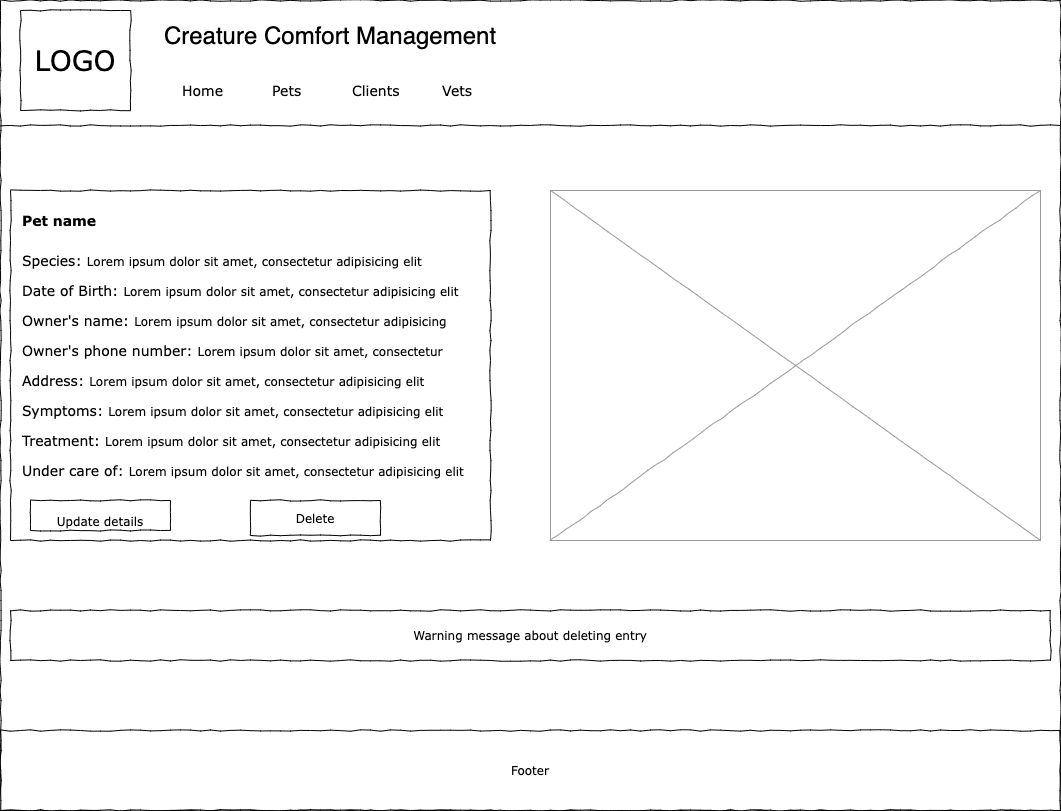

The diagram above was exported from draw.io. Its source (the exported page's mxGraphModel, read from the mxfile embedded in the PNG):
<mxGraphModel dx="1186" dy="646" grid="1" gridSize="10" guides="1" tooltips="1" connect="1" arrows="1" fold="1" page="1" pageScale="1" pageWidth="1100" pageHeight="850" background="#ffffff" math="0" shadow="0">
  <root>
    <mxCell id="0" />
    <mxCell id="1" parent="0" />
    <mxCell id="677b7b8949515195-1" value="" style="whiteSpace=wrap;html=1;rounded=0;shadow=0;labelBackgroundColor=none;strokeColor=#000000;strokeWidth=1;fillColor=none;fontFamily=Verdana;fontSize=12;fontColor=#000000;align=center;comic=1;" parent="1" vertex="1">
      <mxGeometry x="20" y="20" width="1060" height="810" as="geometry" />
    </mxCell>
    <mxCell id="677b7b8949515195-2" value="LOGO" style="whiteSpace=wrap;html=1;rounded=0;shadow=0;labelBackgroundColor=none;strokeWidth=1;fontFamily=Verdana;fontSize=28;align=center;comic=1;" parent="1" vertex="1">
      <mxGeometry x="40" y="30" width="110" height="100" as="geometry" />
    </mxCell>
    <mxCell id="677b7b8949515195-4" value="Home" style="text;html=1;points=[];align=left;verticalAlign=top;spacingTop=-4;fontSize=14;fontFamily=Verdana" parent="1" vertex="1">
      <mxGeometry x="200" y="100" width="60" height="20" as="geometry" />
    </mxCell>
    <mxCell id="677b7b8949515195-5" value="Pets" style="text;html=1;points=[];align=left;verticalAlign=top;spacingTop=-4;fontSize=14;fontFamily=Verdana" parent="1" vertex="1">
      <mxGeometry x="290" y="100" width="60" height="20" as="geometry" />
    </mxCell>
    <mxCell id="677b7b8949515195-6" value="Clients" style="text;html=1;points=[];align=left;verticalAlign=top;spacingTop=-4;fontSize=14;fontFamily=Verdana" parent="1" vertex="1">
      <mxGeometry x="370" y="100" width="60" height="20" as="geometry" />
    </mxCell>
    <mxCell id="677b7b8949515195-7" value="Vets" style="text;html=1;points=[];align=left;verticalAlign=top;spacingTop=-4;fontSize=14;fontFamily=Verdana" parent="1" vertex="1">
      <mxGeometry x="460" y="100" width="60" height="20" as="geometry" />
    </mxCell>
    <mxCell id="677b7b8949515195-8" value="" style="whiteSpace=wrap;html=1;rounded=0;shadow=0;labelBackgroundColor=none;strokeWidth=1;fillColor=none;fontFamily=Verdana;fontSize=12;align=center;comic=1;" parent="1" vertex="1">
      <mxGeometry x="30" y="210" width="480" height="350" as="geometry" />
    </mxCell>
    <mxCell id="677b7b8949515195-9" value="" style="line;strokeWidth=1;html=1;rounded=0;shadow=0;labelBackgroundColor=none;fillColor=none;fontFamily=Verdana;fontSize=14;fontColor=#000000;align=center;comic=1;" parent="1" vertex="1">
      <mxGeometry x="20" y="140" width="1060" height="10" as="geometry" />
    </mxCell>
    <mxCell id="677b7b8949515195-10" value="Warning message about deleting entry" style="whiteSpace=wrap;html=1;rounded=0;shadow=0;labelBackgroundColor=none;strokeWidth=1;fillColor=none;fontFamily=Verdana;fontSize=12;align=center;comic=1;" parent="1" vertex="1">
      <mxGeometry x="30" y="630" width="1040" height="50" as="geometry" />
    </mxCell>
    <mxCell id="677b7b8949515195-15" value="&lt;div style=&quot;text-align: justify&quot;&gt;Update details&lt;/div&gt;" style="whiteSpace=wrap;html=1;rounded=0;shadow=0;labelBackgroundColor=none;strokeWidth=1;fillColor=none;fontFamily=Verdana;fontSize=12;align=center;verticalAlign=top;spacing=10;comic=1;" parent="1" vertex="1">
      <mxGeometry x="50" y="520" width="140" height="30" as="geometry" />
    </mxCell>
    <mxCell id="677b7b8949515195-16" value="" style="verticalLabelPosition=bottom;shadow=0;dashed=0;align=center;html=1;verticalAlign=top;strokeWidth=1;shape=mxgraph.mockup.graphics.simpleIcon;strokeColor=#999999;rounded=0;labelBackgroundColor=none;fontFamily=Verdana;fontSize=14;fontColor=#000000;comic=1;" parent="1" vertex="1">
      <mxGeometry x="570" y="210" width="490" height="350" as="geometry" />
    </mxCell>
    <mxCell id="677b7b8949515195-26" value="Delete" style="whiteSpace=wrap;html=1;rounded=0;shadow=0;labelBackgroundColor=none;strokeWidth=1;fillColor=none;fontFamily=Verdana;fontSize=12;align=center;comic=1;" parent="1" vertex="1">
      <mxGeometry x="270" y="520" width="130" height="35" as="geometry" />
    </mxCell>
    <mxCell id="677b7b8949515195-27" value="&lt;b&gt;Pet name&lt;/b&gt;" style="text;html=1;points=[];align=left;verticalAlign=top;spacingTop=-4;fontSize=14;fontFamily=Verdana" parent="1" vertex="1">
      <mxGeometry x="40" y="230" width="170" height="20" as="geometry" />
    </mxCell>
    <mxCell id="677b7b8949515195-28" value="Species:&amp;nbsp;&lt;span style=&quot;font-size: 12px ; text-align: justify&quot;&gt;Lorem ipsum dolor sit amet, consectetur adipisicing elit&lt;/span&gt;" style="text;html=1;points=[];align=left;verticalAlign=top;spacingTop=-4;fontSize=14;fontFamily=Verdana" parent="1" vertex="1">
      <mxGeometry x="40" y="270" width="440" height="20" as="geometry" />
    </mxCell>
    <mxCell id="677b7b8949515195-29" value="Date of Birth:&amp;nbsp;&lt;span style=&quot;font-size: 12px ; text-align: justify&quot;&gt;Lorem ipsum dolor sit amet, consectetur adipisicing elit&lt;/span&gt;" style="text;html=1;points=[];align=left;verticalAlign=top;spacingTop=-4;fontSize=14;fontFamily=Verdana" parent="1" vertex="1">
      <mxGeometry x="40" y="300" width="440" height="20" as="geometry" />
    </mxCell>
    <mxCell id="677b7b8949515195-30" value="Owner's name:&amp;nbsp;&lt;span style=&quot;font-size: 12px ; text-align: justify&quot;&gt;Lorem ipsum dolor sit amet, consectetur adipisicing&lt;/span&gt;" style="text;html=1;points=[];align=left;verticalAlign=top;spacingTop=-4;fontSize=14;fontFamily=Verdana" parent="1" vertex="1">
      <mxGeometry x="40" y="330" width="440" height="20" as="geometry" />
    </mxCell>
    <mxCell id="677b7b8949515195-31" value="Symptoms:&amp;nbsp;&lt;span style=&quot;font-size: 12px ; text-align: justify&quot;&gt;Lorem ipsum dolor sit amet, consectetur adipisicing elit&lt;/span&gt;" style="text;html=1;points=[];align=left;verticalAlign=top;spacingTop=-4;fontSize=14;fontFamily=Verdana" parent="1" vertex="1">
      <mxGeometry x="40" y="420" width="450" height="20" as="geometry" />
    </mxCell>
    <mxCell id="677b7b8949515195-32" value="Treatment:&amp;nbsp;&lt;span style=&quot;font-size: 12px ; text-align: justify&quot;&gt;Lorem ipsum dolor sit amet, consectetur adipisicing elit&lt;/span&gt;" style="text;html=1;points=[];align=left;verticalAlign=top;spacingTop=-4;fontSize=14;fontFamily=Verdana" parent="1" vertex="1">
      <mxGeometry x="40" y="450" width="450" height="20" as="geometry" />
    </mxCell>
    <mxCell id="677b7b8949515195-33" value="Under care of:&amp;nbsp;&lt;span style=&quot;font-size: 12px ; text-align: justify&quot;&gt;Lorem ipsum dolor sit amet, consectetur adipisicing elit&lt;/span&gt;" style="text;html=1;points=[];align=left;verticalAlign=top;spacingTop=-4;fontSize=14;fontFamily=Verdana" parent="1" vertex="1">
      <mxGeometry x="40" y="480" width="450" height="20" as="geometry" />
    </mxCell>
    <mxCell id="677b7b8949515195-39" value="Owner's phone number:&amp;nbsp;&lt;span style=&quot;font-size: 12px ; text-align: justify&quot;&gt;Lorem ipsum dolor sit amet, consectetur&lt;/span&gt;" style="text;html=1;points=[];align=left;verticalAlign=top;spacingTop=-4;fontSize=14;fontFamily=Verdana" parent="1" vertex="1">
      <mxGeometry x="40" y="360" width="440" height="20" as="geometry" />
    </mxCell>
    <mxCell id="677b7b8949515195-40" value="Address:&amp;nbsp;&lt;span style=&quot;font-size: 12px ; text-align: justify&quot;&gt;Lorem ipsum dolor sit amet, consectetur adipisicing elit&lt;/span&gt;" style="text;html=1;points=[];align=left;verticalAlign=top;spacingTop=-4;fontSize=14;fontFamily=Verdana" parent="1" vertex="1">
      <mxGeometry x="40" y="390" width="440" height="20" as="geometry" />
    </mxCell>
    <mxCell id="GxbGmjmtJB_-ZQrxShPb-2" value="Creature Comfort Management" style="text;html=1;strokeColor=none;fillColor=none;align=center;verticalAlign=middle;whiteSpace=wrap;rounded=0;fontSize=24;" vertex="1" parent="1">
      <mxGeometry x="180" y="30" width="340" height="50" as="geometry" />
    </mxCell>
    <mxCell id="GxbGmjmtJB_-ZQrxShPb-7" value="Footer" style="whiteSpace=wrap;html=1;rounded=0;shadow=0;labelBackgroundColor=none;strokeWidth=1;fillColor=none;fontFamily=Verdana;fontSize=12;align=center;comic=1;" vertex="1" parent="1">
      <mxGeometry x="20" y="750" width="1060" height="80" as="geometry" />
    </mxCell>
  </root>
</mxGraphModel>